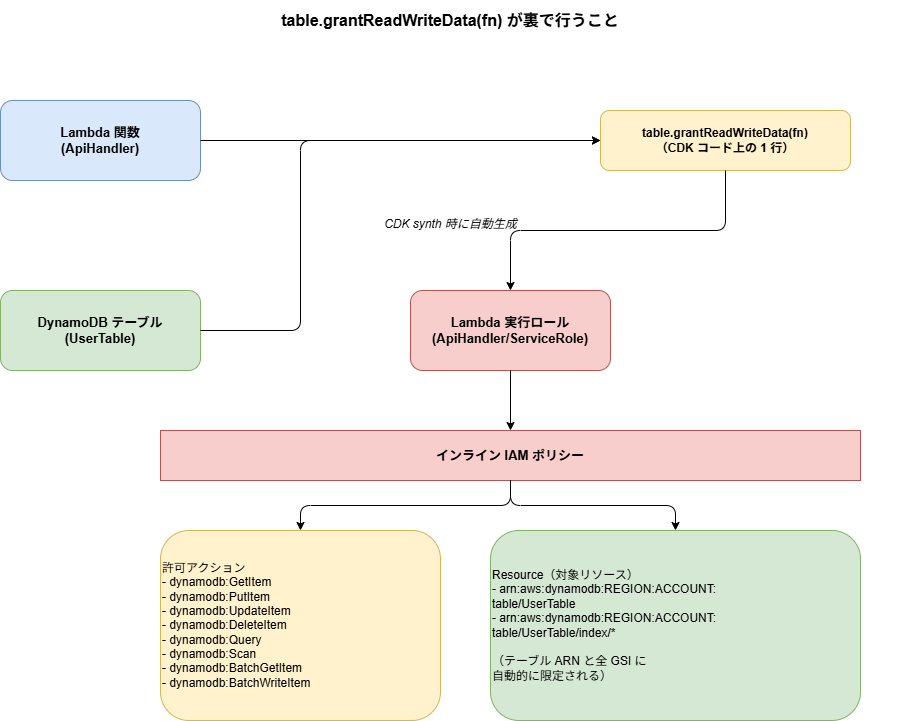

The diagram above was exported from draw.io. Its source (the exported page's mxGraphModel, read from the mxfile embedded in the PNG):
<mxGraphModel dx="1085" dy="779" grid="1" gridSize="10" guides="1" tooltips="1" connect="1" arrows="1" fold="1" page="1" pageScale="1" pageWidth="1100" pageHeight="850" background="#ffffff" math="0" shadow="0">
  <root>
    <mxCell id="0" />
    <mxCell id="1" parent="0" />
    <mxCell id="title" value="table.grantReadWriteData(fn) が裏で行うこと" style="text;html=1;strokeColor=none;fillColor=none;align=center;verticalAlign=middle;whiteSpace=wrap;rounded=0;fontSize=16;fontStyle=1;" parent="1" vertex="1">
      <mxGeometry x="100" y="20" width="900" height="40" as="geometry" />
    </mxCell>
    <mxCell id="lambda" value="Lambda 関数&#10;(ApiHandler)" style="rounded=1;whiteSpace=wrap;html=1;fillColor=#dae8fc;strokeColor=#6c8ebf;fontSize=13;fontStyle=1;" parent="1" vertex="1">
      <mxGeometry x="100" y="120" width="200" height="80" as="geometry" />
    </mxCell>
    <mxCell id="dynamo" value="DynamoDB テーブル&#10;(UserTable)" style="rounded=1;whiteSpace=wrap;html=1;fillColor=#d5e8d4;strokeColor=#82b366;fontSize=13;fontStyle=1;" parent="1" vertex="1">
      <mxGeometry x="100" y="310" width="200" height="80" as="geometry" />
    </mxCell>
    <mxCell id="grant-call" value="table.grantReadWriteData(fn)&#10;（CDK コード上の 1 行）" style="rounded=1;whiteSpace=wrap;html=1;fillColor=#fff2cc;strokeColor=#d6b656;fontSize=12;fontStyle=1;" parent="1" vertex="1">
      <mxGeometry x="700" y="130" width="250" height="60" as="geometry" />
    </mxCell>
    <mxCell id="edge-lambda-grant" style="edgeStyle=orthogonalEdgeStyle;" parent="1" source="lambda" target="grant-call" edge="1">
      <mxGeometry relative="1" as="geometry" />
    </mxCell>
    <mxCell id="edge-dynamo-grant" style="edgeStyle=orthogonalEdgeStyle;" parent="1" source="dynamo" target="grant-call" edge="1">
      <mxGeometry relative="1" as="geometry">
        <Array as="points">
          <mxPoint x="400" y="350" />
          <mxPoint x="400" y="160" />
        </Array>
      </mxGeometry>
    </mxCell>
    <mxCell id="synth-label" value="CDK synth 時に自動生成" style="text;html=1;strokeColor=none;fillColor=none;align=center;fontSize=12;fontStyle=2;" parent="1" vertex="1">
      <mxGeometry x="400" y="230" width="300" height="30" as="geometry" />
    </mxCell>
    <mxCell id="iam-role" value="Lambda 実行ロール&#10;(ApiHandler/ServiceRole)" style="rounded=1;whiteSpace=wrap;html=1;fillColor=#f8cecc;strokeColor=#b85450;fontSize=13;fontStyle=1;" parent="1" vertex="1">
      <mxGeometry x="510" y="310" width="200" height="80" as="geometry" />
    </mxCell>
    <mxCell id="edge-grant-iam" style="edgeStyle=orthogonalEdgeStyle;entryX=0.5;entryY=0;entryDx=0;entryDy=0;" parent="1" source="grant-call" target="iam-role" edge="1">
      <mxGeometry relative="1" as="geometry">
        <Array as="points">
          <mxPoint x="825" y="250" />
          <mxPoint x="610" y="250" />
        </Array>
      </mxGeometry>
    </mxCell>
    <mxCell id="policy-box" value="インライン IAM ポリシー" style="rounded=0;whiteSpace=wrap;html=1;fillColor=#f8cecc;strokeColor=#b85450;fontSize=13;fontStyle=1;" parent="1" vertex="1">
      <mxGeometry x="260" y="450" width="700" height="50" as="geometry" />
    </mxCell>
    <mxCell id="edge-role-policy" style="edgeStyle=orthogonalEdgeStyle;" parent="1" source="iam-role" target="policy-box" edge="1">
      <mxGeometry relative="1" as="geometry" />
    </mxCell>
    <mxCell id="actions" value="許可アクション&#10;- dynamodb:GetItem&#10;- dynamodb:PutItem&#10;- dynamodb:UpdateItem&#10;- dynamodb:DeleteItem&#10;- dynamodb:Query&#10;- dynamodb:Scan&#10;- dynamodb:BatchGetItem&#10;- dynamodb:BatchWriteItem" style="rounded=1;whiteSpace=wrap;html=1;fillColor=#fff2cc;strokeColor=#d6b656;fontSize=12;align=left;" parent="1" vertex="1">
      <mxGeometry x="260" y="550" width="280" height="190" as="geometry" />
    </mxCell>
    <mxCell id="resource" value="Resource（対象リソース）&#10;- arn:aws:dynamodb:REGION:ACCOUNT:&#10;  table/UserTable&#10;- arn:aws:dynamodb:REGION:ACCOUNT:&#10;  table/UserTable/index/*&#10;&#10;（テーブル ARN と全 GSI に&#10;  自動的に限定される）" style="rounded=1;whiteSpace=wrap;html=1;fillColor=#d5e8d4;strokeColor=#82b366;fontSize=12;align=left;" parent="1" vertex="1">
      <mxGeometry x="590" y="550" width="370" height="190" as="geometry" />
    </mxCell>
    <mxCell id="edge-policy-actions" style="edgeStyle=orthogonalEdgeStyle;" parent="1" source="policy-box" target="actions" edge="1">
      <mxGeometry relative="1" as="geometry" />
    </mxCell>
    <mxCell id="edge-policy-resource" style="edgeStyle=orthogonalEdgeStyle;" parent="1" source="policy-box" target="resource" edge="1">
      <mxGeometry relative="1" as="geometry" />
    </mxCell>
  </root>
</mxGraphModel>